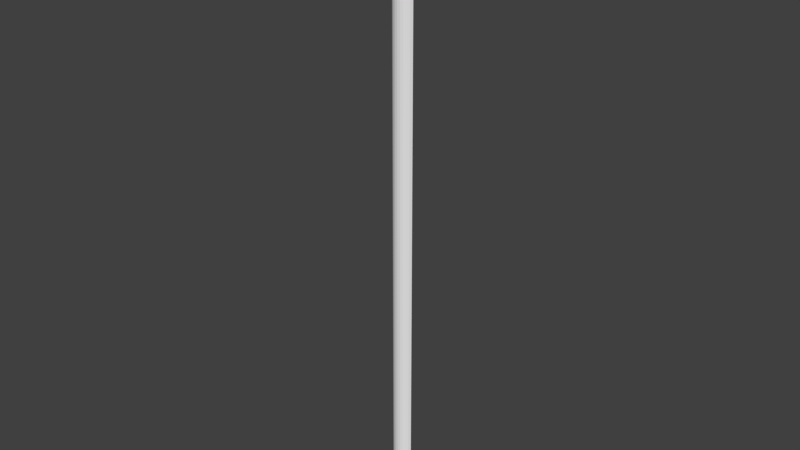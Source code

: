 # Source: OWP_7206.72.blend  (saved by Blender 2.78.0; exported with 4.5.12 LTS)
import bpy
from mathutils import Matrix  # noqa: F401  (used for matrix-valued properties, if any)

bpy.ops.wm.read_factory_settings(use_empty=True)
scene = bpy.context.scene
scene.name = 'Scene'

# ---- collections
col_collection_1 = bpy.data.collections.new('Collection 1'); scene.collection.children.link(col_collection_1)

# ---- world
world_world = bpy.data.worlds.new('World'); scene.world = world_world
world_world.color = (0.05088, 0.05088, 0.05088)
world_world.use_sun_shadow = False
world_world.sun_shadow_jitter_overblur = 0.0
world_world.cycles.sampling_method = 'MANUAL'

# ---- meshes
me_owp_7206_72_3dsolid = bpy.data.meshes.new('OWP 7206.72 3dsolid')
me_owp_7206_72_3dsolid.from_pydata([(1e-06, 0.875, 1e-06), (0.1554, 0.5852, 1e-06), (1e-06, 0.875, 72.0), (0.1554, 0.5852, 72.0), (0.6469, 0.155, 1e-06), (0.3753, 0.3405, 72.0), (0.3753, 0.3405, 1e-06), (0.6469, 0.155, 72.0), (1.281, 1e-06, 1e-06), (1.281, 1e-06, 72.0), (0.9547, 0.03932, 1e-06), (1.608, 0.03932, 72.0), (1.608, 0.03932, 1e-06), (2.187, 0.3405, 1e-06), (1.916, 0.155, 72.0), (1.916, 0.155, 1e-06), (2.187, 0.3405, 72.0), (2.563, 0.875, 1e-06), (2.407, 0.5852, 72.0), (2.407, 0.5852, 1e-06), (2.563, 0.875, 72.0), (0.9547, 0.03932, 72.0)], [], [(0, 1, 2), (2, 1, 3), (4, 5, 6), (5, 4, 7), (8, 9, 10), (9, 8, 11), (8, 12, 11), (13, 14, 15), (14, 13, 16), (17, 18, 19), (17, 20, 18), (18, 16, 19), (19, 16, 13), (14, 11, 15), (9, 21, 10), (21, 7, 10), (10, 7, 4), (5, 3, 6), (6, 3, 1), (11, 12, 15), (0, 17, 1), (17, 19, 1), (1, 19, 6), (15, 4, 13), (4, 15, 10), (8, 10, 12), (12, 10, 15), (4, 6, 13), (13, 6, 19), (20, 2, 18), (5, 16, 3), (16, 5, 14), (21, 11, 7), (21, 9, 11), (11, 14, 7), (7, 14, 5), (16, 18, 3), (3, 18, 2), (0, 2, 17), (2, 20, 17)])
_uv = me_owp_7206_72_3dsolid.uv_layers.new(name='UVMap')
_uv.uv.foreach_set('vector', [0.7118, 8.868e-10, 0.7617, 3.449e-10, 0.7118, 1.0, 0.7118, 1.0, 0.7617, 3.449e-10, 0.7617, 1.0, 0.8631, 4.928e-10, 0.8132, 1.0, 0.8132, 0.0, 0.8132, 1.0, 0.8631, 4.928e-10, 0.8631, 1.0, 0.4964, 2.07e-10, 0.4964, 1.0, 0.4465, 2.328e-10, 0.4964, 1.0, 0.4964, 2.07e-10, 0.5479, 1.0, 0.4964, 2.07e-10, 0.5479, 2.07e-10, 0.5479, 1.0, 0.6435, 0.0, 0.5978, 1.0, 0.5978, 2.07e-10, 0.5978, 1.0, 0.6435, 0.0, 0.6435, 1.0, 0.7118, 2.07e-10, 0.6822, 1.0, 0.6822, 6.209e-10, 0.7118, 2.07e-10, 0.7118, 1.0, 0.6822, 1.0, 0.6822, 1.0, 0.6435, 1.0, 0.6822, 6.209e-10, 0.6822, 6.209e-10, 0.6435, 1.0, 0.6435, 0.0, 0.5978, 1.0, 0.5479, 1.0, 0.5978, 2.07e-10, 0.4964, 1.0, 0.4465, 1.0, 0.4465, 2.328e-10, 0.4465, 1.0, 0.4008, 1.0, 0.4465, 2.328e-10, 0.4465, 2.328e-10, 0.4008, 1.0, 0.4008, 1.294e-10, 0.8132, 1.0, 0.7617, 1.0, 0.8132, 0.0, 0.8132, 0.0, 0.7617, 1.0, 0.7617, 3.449e-10, 0.5479, 1.0, 0.5479, 2.07e-10, 0.5978, 2.07e-10, 1.0, 0.03559, 1.0, 0.07118, 0.9547, 0.03775, 1.0, 0.07118, 0.9547, 0.06902, 0.9547, 0.03775, 0.9547, 0.03775, 0.9547, 0.06902, 0.9164, 0.0408, 0.8874, 0.0622, 0.8874, 0.04457, 0.9164, 0.06597, 0.8874, 0.04457, 0.8874, 0.0622, 0.8693, 0.04885, 0.8631, 0.05339, 0.8693, 0.04885, 0.8693, 0.05792, 0.8693, 0.05792, 0.8693, 0.04885, 0.8874, 0.0622, 0.8874, 0.04457, 0.9164, 0.0408, 0.9164, 0.06597, 0.9164, 0.06597, 0.9164, 0.0408, 0.9547, 0.06902, 1.0, 0.0, 1.0, 0.03559, 0.9547, 0.002159, 0.9164, 0.03038, 0.9164, 0.005212, 0.9547, 0.03343, 0.9164, 0.005212, 0.9164, 0.03038, 0.8874, 0.008984, 0.8693, 0.02233, 0.8693, 0.01326, 0.8874, 0.02661, 0.8693, 0.02233, 0.8631, 0.0178, 0.8693, 0.01326, 0.8693, 0.01326, 0.8874, 0.008984, 0.8874, 0.02661, 0.8874, 0.02661, 0.8874, 0.008984, 0.9164, 0.03038, 0.9164, 0.005212, 0.9547, 0.002159, 0.9547, 0.03343, 0.9547, 0.03343, 0.9547, 0.002159, 1.0, 0.03559, 0.4008, 0.0, 0.4008, 1.0, 0.0, 2.897e-09, 0.4008, 1.0, 9.696e-07, 1.0, 0.0, 2.897e-09])
me_owp_7206_72_3dsolid.materials.append(None)
me_owp_7206_72_3dsolid.use_remesh_preserve_volume = False
me_owp_7206_72_3dsolid.use_remesh_preserve_attributes = False
me_owp_7206_72_3dsolid.use_mirror_vertex_groups = False
me_owp_7206_72_3dsolid.update()

# ---- objects
ob_owp_7206_72 = bpy.data.objects.new('OWP 7206.72', me_owp_7206_72_3dsolid)

# ---- transforms, parenting, visibility, modifiers, constraints
ob_owp_7206_72.location = (0.0, 0.0, 0.0)
ob_owp_7206_72.scale = (0.0254, 0.0254, 0.0254)
ob_owp_7206_72.display_type = 'WIRE'
ob_owp_7206_72.lineart.crease_threshold = 0.0

# ---- collection membership
col_collection_1.objects.link(ob_owp_7206_72)

# ---- scene / render settings (as saved in the file)
scene.frame_start = 1; scene.frame_end = 250; scene.frame_set(1)
scene.render.engine = 'CYCLES'
scene.render.resolution_percentage = 50
scene.render.dither_intensity = 0.0
scene.cycles.use_denoising = False
scene.cycles.samples = 128
scene.cycles.sampling_pattern = 'TABULATED_SOBOL'
scene.cycles.light_sampling_threshold = 0.0
scene.cycles.use_adaptive_sampling = False
scene.cycles.use_light_tree = False
scene.cycles.caustics_reflective = False
scene.cycles.caustics_refractive = False
scene.cycles.blur_glossy = 0.0
scene.cycles.max_bounces = 6
scene.cycles.sample_clamp_direct = 1.0
scene.cycles.sample_clamp_indirect = 1.0
scene.view_settings.view_transform = 'Standard'
bpy.context.view_layer.update()

# ---- added for rendering (the .blend has no active camera and no usable light): camera, sun
cam_auto = bpy.data.cameras.new('AutoCamera')
cam_auto.lens = 50.0
cam_auto.sensor_width = 36.0
cam_auto.clip_end = 1000.0
ob_auto_camera = bpy.data.objects.new('AutoCamera', cam_auto)
scene.collection.objects.link(ob_auto_camera)
ob_auto_camera.location = (1.72579, -2.02078, 2.269)
ob_auto_camera.rotation_euler = (1.09748, -7.21219e-08, 0.694738)
scene.camera = ob_auto_camera
light_auto_sun = bpy.data.lights.new('AutoSun', 'SUN')
light_auto_sun.energy = 3.0
light_auto_sun.angle = 0.0523599
ob_auto_sun = bpy.data.objects.new('AutoSun', light_auto_sun)
scene.collection.objects.link(ob_auto_sun)
ob_auto_sun.rotation_euler = (0.872665, 0.174533, 0.523599)
bpy.context.view_layer.update()
